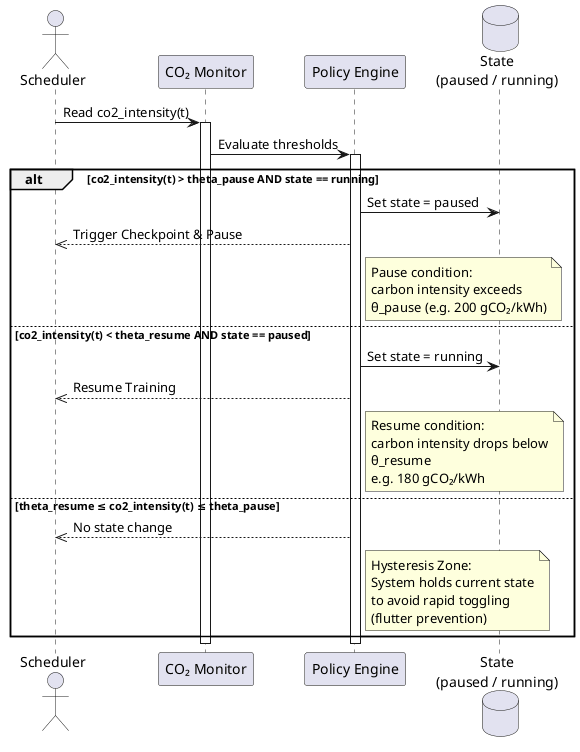

The diagram above was rendered by PlantUML. Its source (embedded in the PNG):
@startuml
'title Hysteresis-Based Pause/Resume Logic

skinparam backgroundColor white
skinparam shadowing false

actor Scheduler as S

participant "CO₂ Monitor" as M
participant "Policy Engine" as P
database "State\n(paused / running)" as DB

S -> M: Read co2_intensity(t)
activate M

M -> P: Evaluate thresholds
activate P

alt co2_intensity(t) > theta_pause AND state == running
  P -> DB: Set state = paused
  P -->> S: Trigger Checkpoint & Pause
  note right P
    Pause condition:
    carbon intensity exceeds
    θ_pause (e.g. 200 gCO₂/kWh)
  end note

else co2_intensity(t) < theta_resume AND state == paused
  P -> DB: Set state = running
  P -->> S: Resume Training
  note right P
    Resume condition:
    carbon intensity drops below
    θ_resume
    e.g. 180 gCO₂/kWh
  end note

else theta_resume ≤ co2_intensity(t) ≤ theta_pause
  P -->> S: No state change
  note right P
    Hysteresis Zone:
    System holds current state
    to avoid rapid toggling
    (flutter prevention)
  end note
end

deactivate P
deactivate M

@enduml